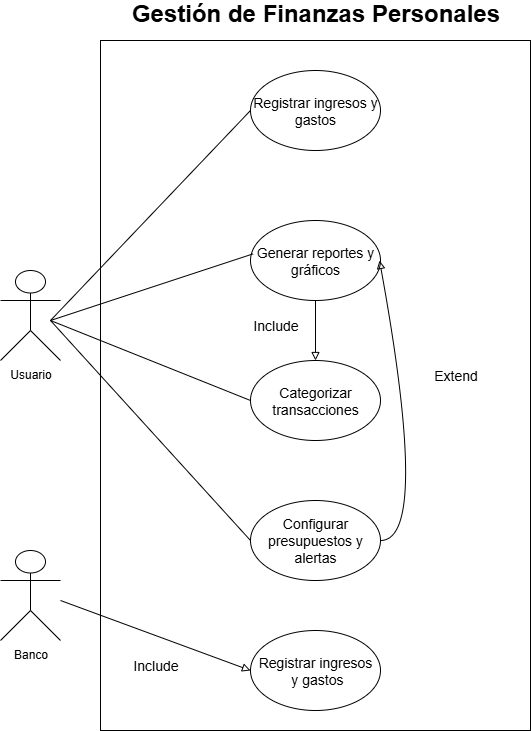

The diagram above was exported from draw.io. Its source (the exported page's mxGraphModel, read from the mxfile embedded in the PNG):
<mxGraphModel dx="727" dy="454" grid="1" gridSize="10" guides="1" tooltips="1" connect="1" arrows="1" fold="1" page="1" pageScale="1" pageWidth="850" pageHeight="1100" math="0" shadow="0">
  <root>
    <mxCell id="0" />
    <mxCell id="1" parent="0" />
    <mxCell id="ocZJMuTK3ElO5ze2pr05-1" value="" style="rounded=0;whiteSpace=wrap;html=1;" vertex="1" parent="1">
      <mxGeometry x="200" y="160" width="430" height="690" as="geometry" />
    </mxCell>
    <mxCell id="rnPpDhUdL6gmhoja9r1N-1" value="&lt;font style=&quot;vertical-align: inherit;&quot; dir=&quot;auto&quot;&gt;&lt;font style=&quot;vertical-align: inherit;&quot; dir=&quot;auto&quot;&gt;Usuario&lt;/font&gt;&lt;/font&gt;" style="shape=umlActor;verticalLabelPosition=bottom;verticalAlign=top;html=1;outlineConnect=0;" vertex="1" parent="1">
      <mxGeometry x="100" y="390" width="60" height="90" as="geometry" />
    </mxCell>
    <mxCell id="rnPpDhUdL6gmhoja9r1N-2" value="&lt;font style=&quot;vertical-align: inherit;&quot; dir=&quot;auto&quot;&gt;&lt;font style=&quot;vertical-align: inherit;&quot; dir=&quot;auto&quot;&gt;Banco&lt;/font&gt;&lt;/font&gt;" style="shape=umlActor;verticalLabelPosition=bottom;verticalAlign=top;html=1;outlineConnect=0;" vertex="1" parent="1">
      <mxGeometry x="100" y="670" width="60" height="90" as="geometry" />
    </mxCell>
    <mxCell id="Xb_JtK7C0wC8_1jJ1j_e-1" value="&lt;font style=&quot;font-size: 14px;&quot;&gt;Registrar ingresos y gastos&lt;/font&gt;" style="ellipse;whiteSpace=wrap;html=1;" vertex="1" parent="1">
      <mxGeometry x="350" y="190" width="130" height="80" as="geometry" />
    </mxCell>
    <mxCell id="Xb_JtK7C0wC8_1jJ1j_e-2" value="&lt;font style=&quot;font-size: 14px;&quot;&gt;Categorizar transacciones&lt;/font&gt;" style="ellipse;whiteSpace=wrap;html=1;" vertex="1" parent="1">
      <mxGeometry x="350" y="480" width="130" height="80" as="geometry" />
    </mxCell>
    <mxCell id="Xb_JtK7C0wC8_1jJ1j_e-3" value="&lt;font style=&quot;font-size: 14px;&quot;&gt;Generar reportes y gráficos&lt;/font&gt;" style="ellipse;whiteSpace=wrap;html=1;" vertex="1" parent="1">
      <mxGeometry x="350" y="340" width="130" height="80" as="geometry" />
    </mxCell>
    <mxCell id="Xb_JtK7C0wC8_1jJ1j_e-4" value="&lt;font style=&quot;font-size: 14px;&quot;&gt;Configurar presupuestos y alertas&lt;/font&gt;" style="ellipse;whiteSpace=wrap;html=1;" vertex="1" parent="1">
      <mxGeometry x="350" y="620" width="130" height="80" as="geometry" />
    </mxCell>
    <mxCell id="Xb_JtK7C0wC8_1jJ1j_e-5" value="&lt;font style=&quot;font-size: 14px;&quot;&gt;Registrar ingresos&lt;/font&gt;&lt;div&gt;&lt;font style=&quot;font-size: 14px;&quot;&gt;&amp;nbsp;y gastos&lt;/font&gt;&lt;/div&gt;" style="ellipse;whiteSpace=wrap;html=1;" vertex="1" parent="1">
      <mxGeometry x="350" y="750" width="130" height="80" as="geometry" />
    </mxCell>
    <mxCell id="Xb_JtK7C0wC8_1jJ1j_e-6" value="" style="endArrow=block;html=1;rounded=0;entryX=0.5;entryY=0;entryDx=0;entryDy=0;exitX=0.5;exitY=1;exitDx=0;exitDy=0;endFill=0;" edge="1" parent="1" source="Xb_JtK7C0wC8_1jJ1j_e-3" target="Xb_JtK7C0wC8_1jJ1j_e-2">
      <mxGeometry width="50" height="50" relative="1" as="geometry">
        <mxPoint x="410" y="420" as="sourcePoint" />
        <mxPoint x="460" y="370" as="targetPoint" />
      </mxGeometry>
    </mxCell>
    <mxCell id="Xb_JtK7C0wC8_1jJ1j_e-7" value="" style="curved=1;endArrow=block;html=1;rounded=0;endFill=0;" edge="1" parent="1">
      <mxGeometry width="50" height="50" relative="1" as="geometry">
        <mxPoint x="480" y="660" as="sourcePoint" />
        <mxPoint x="479" y="380" as="targetPoint" />
        <Array as="points">
          <mxPoint x="530" y="660" />
        </Array>
      </mxGeometry>
    </mxCell>
    <mxCell id="Xb_JtK7C0wC8_1jJ1j_e-8" value="" style="endArrow=none;html=1;rounded=0;entryX=0;entryY=0.5;entryDx=0;entryDy=0;" edge="1" parent="1" target="Xb_JtK7C0wC8_1jJ1j_e-1">
      <mxGeometry width="50" height="50" relative="1" as="geometry">
        <mxPoint x="150" y="440" as="sourcePoint" />
        <mxPoint x="200" y="390" as="targetPoint" />
      </mxGeometry>
    </mxCell>
    <mxCell id="Xb_JtK7C0wC8_1jJ1j_e-9" value="" style="endArrow=none;html=1;rounded=0;entryX=0.02;entryY=0.417;entryDx=0;entryDy=0;entryPerimeter=0;" edge="1" parent="1" target="Xb_JtK7C0wC8_1jJ1j_e-3">
      <mxGeometry width="50" height="50" relative="1" as="geometry">
        <mxPoint x="150" y="440" as="sourcePoint" />
        <mxPoint x="200" y="390" as="targetPoint" />
      </mxGeometry>
    </mxCell>
    <mxCell id="Xb_JtK7C0wC8_1jJ1j_e-10" value="" style="endArrow=none;html=1;rounded=0;entryX=0;entryY=0.5;entryDx=0;entryDy=0;" edge="1" parent="1" target="Xb_JtK7C0wC8_1jJ1j_e-2">
      <mxGeometry width="50" height="50" relative="1" as="geometry">
        <mxPoint x="150" y="440" as="sourcePoint" />
        <mxPoint x="200" y="390" as="targetPoint" />
      </mxGeometry>
    </mxCell>
    <mxCell id="Xb_JtK7C0wC8_1jJ1j_e-11" value="" style="endArrow=none;html=1;rounded=0;entryX=0;entryY=0.5;entryDx=0;entryDy=0;" edge="1" parent="1" target="Xb_JtK7C0wC8_1jJ1j_e-4">
      <mxGeometry width="50" height="50" relative="1" as="geometry">
        <mxPoint x="150" y="440" as="sourcePoint" />
        <mxPoint x="200" y="390" as="targetPoint" />
      </mxGeometry>
    </mxCell>
    <mxCell id="gAPyHco1b4Qu0u3vTdSL-1" value="&lt;font style=&quot;vertical-align: inherit;&quot; dir=&quot;auto&quot;&gt;&lt;font style=&quot;vertical-align: inherit; font-size: 14px;&quot; dir=&quot;auto&quot;&gt;Include&lt;/font&gt;&lt;/font&gt;" style="text;html=1;align=center;verticalAlign=middle;resizable=0;points=[];autosize=1;strokeColor=none;fillColor=none;" vertex="1" parent="1">
      <mxGeometry x="340" y="430" width="70" height="30" as="geometry" />
    </mxCell>
    <mxCell id="gAPyHco1b4Qu0u3vTdSL-2" value="&lt;font style=&quot;vertical-align: inherit;&quot; dir=&quot;auto&quot;&gt;&lt;font style=&quot;vertical-align: inherit; font-size: 14px;&quot; dir=&quot;auto&quot;&gt;Extend&lt;/font&gt;&lt;/font&gt;" style="text;html=1;align=center;verticalAlign=middle;resizable=0;points=[];autosize=1;strokeColor=none;fillColor=none;" vertex="1" parent="1">
      <mxGeometry x="520" y="480" width="70" height="30" as="geometry" />
    </mxCell>
    <mxCell id="gAPyHco1b4Qu0u3vTdSL-3" value="" style="endArrow=block;html=1;rounded=0;entryX=0;entryY=0.5;entryDx=0;entryDy=0;endFill=0;" edge="1" parent="1" target="Xb_JtK7C0wC8_1jJ1j_e-5">
      <mxGeometry width="50" height="50" relative="1" as="geometry">
        <mxPoint x="160" y="720" as="sourcePoint" />
        <mxPoint x="210" y="670" as="targetPoint" />
      </mxGeometry>
    </mxCell>
    <mxCell id="gAPyHco1b4Qu0u3vTdSL-4" value="&lt;font style=&quot;vertical-align: inherit;&quot; dir=&quot;auto&quot;&gt;&lt;font style=&quot;vertical-align: inherit; font-size: 14px;&quot; dir=&quot;auto&quot;&gt;Include&lt;/font&gt;&lt;/font&gt;" style="text;html=1;align=center;verticalAlign=middle;resizable=0;points=[];autosize=1;strokeColor=none;fillColor=none;" vertex="1" parent="1">
      <mxGeometry x="220" y="770" width="70" height="30" as="geometry" />
    </mxCell>
    <mxCell id="mAbDNJNrAe218nPRU4a8-1" value="&lt;b&gt;&lt;span style=&quot;line-height: 115%;&quot;&gt;&lt;font style=&quot;font-size: 24px;&quot;&gt;Gestión de Finanzas Personales&lt;/font&gt;&lt;/span&gt;&lt;/b&gt;" style="text;html=1;align=center;verticalAlign=middle;resizable=0;points=[];autosize=1;strokeColor=none;fillColor=none;" vertex="1" parent="1">
      <mxGeometry x="220" y="120" width="390" height="30" as="geometry" />
    </mxCell>
  </root>
</mxGraphModel>